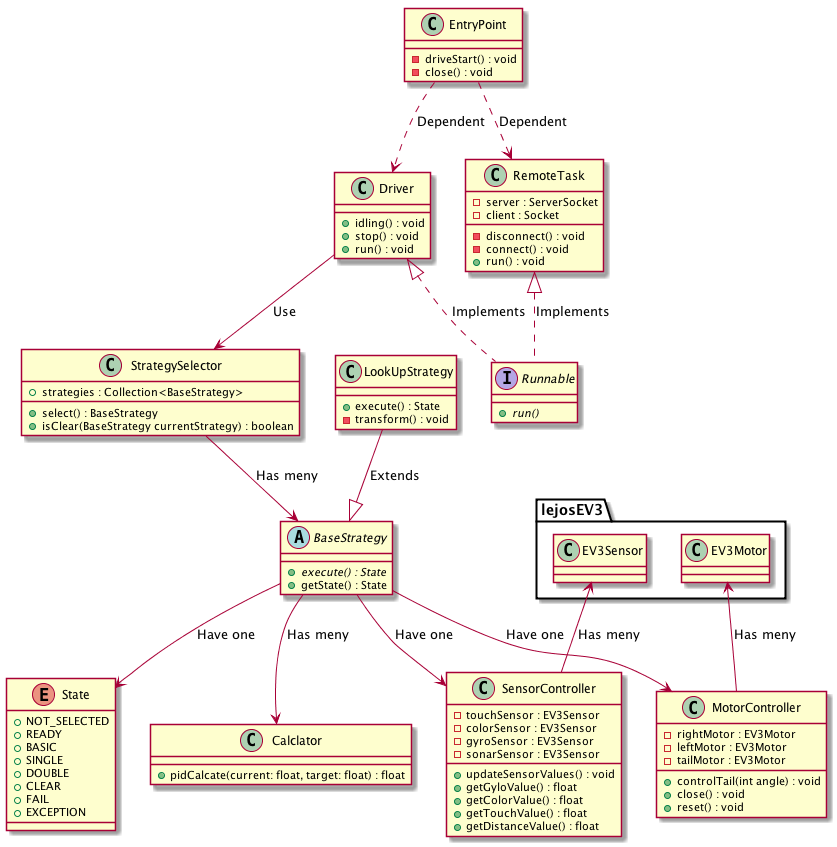

The diagram above was rendered by PlantUML. Its source (embedded in the PNG):
@startuml

class EntryPoint {
  -driveStart() : void
  -close() : void
}

class Driver {
  +idling() : void
  +stop() : void
  +run() : void
}

class RemoteTask {
  -server : ServerSocket
  -client : Socket
  -disconnect() : void
  -connect() : void
  +run() : void
}

interface Runnable {
  +{abstract}run()
}

Driver <|.. Runnable : Implements
RemoteTask <|.. Runnable : Implements

EntryPoint ..> Driver : Dependent
EntryPoint ..> RemoteTask : Dependent

abstract BaseStrategy {
  +{abstract} execute() : State
  +getState() : State
}

class LookUpStrategy {
  +execute() : State
  -transform() : void
}

class StrategySelector {
  +strategies : Collection<BaseStrategy>
  +select() : BaseStrategy
  +isClear(BaseStrategy currentStrategy) : boolean
}

enum State {
  +NOT_SELECTED
  +READY
  +BASIC
  +SINGLE
  +DOUBLE
  +CLEAR
  +FAIL
  +EXCEPTION
}

Driver --> StrategySelector : Use
BaseStrategy --> State : Have one
StrategySelector --> BaseStrategy : Has meny
LookUpStrategy --|> BaseStrategy : Extends


class MotorController {
  -rightMotor : EV3Motor
  -leftMotor : EV3Motor
  -tailMotor : EV3Motor
  +controlTail(int angle) : void
  +close() : void
  +reset() : void
}

class SensorController {
  -touchSensor : EV3Sensor
  -colorSensor : EV3Sensor
  -gyroSensor : EV3Sensor
  -sonarSensor : EV3Sensor
  +updateSensorValues() : void
  +getGyloValue() : float
  +getColorValue() : float
  +getTouchValue() : float
  +getDistanceValue() : float

}

class Calclator {
  +pidCalcate(current: float, target: float) : float
}

BaseStrategy --> Calclator : Has meny

package lejosEV3 {
  EV3Motor <-- MotorController : Has meny
  EV3Sensor <-- SensorController : Has meny
}

BaseStrategy --> MotorController : Have one
BaseStrategy --> SensorController : Have one

@enduml